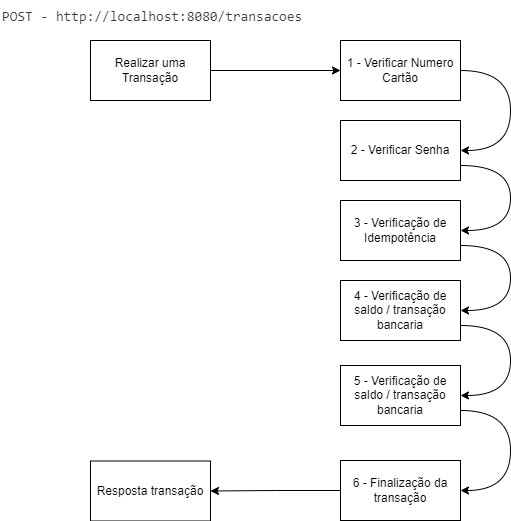

The diagram above was exported from draw.io. Its source (the exported page's mxGraphModel, read from the mxfile embedded in the PNG):
<mxGraphModel dx="1434" dy="738" grid="1" gridSize="10" guides="1" tooltips="1" connect="1" arrows="1" fold="1" page="1" pageScale="1" pageWidth="1654" pageHeight="1169" math="0" shadow="0">
  <root>
    <mxCell id="0" />
    <mxCell id="1" parent="0" />
    <mxCell id="G0WqHdUUeL-jnkl7j_Gf-15" style="edgeStyle=orthogonalEdgeStyle;rounded=0;orthogonalLoop=1;jettySize=auto;html=1;exitX=1;exitY=0.5;exitDx=0;exitDy=0;entryX=0;entryY=0.5;entryDx=0;entryDy=0;" edge="1" parent="1" source="G0WqHdUUeL-jnkl7j_Gf-8" target="G0WqHdUUeL-jnkl7j_Gf-10">
      <mxGeometry relative="1" as="geometry" />
    </mxCell>
    <mxCell id="G0WqHdUUeL-jnkl7j_Gf-8" value="Realizar uma Transação" style="rounded=0;whiteSpace=wrap;html=1;" vertex="1" parent="1">
      <mxGeometry x="170" y="200" width="120" height="60" as="geometry" />
    </mxCell>
    <mxCell id="G0WqHdUUeL-jnkl7j_Gf-9" value="&lt;div style=&quot;color: #3b3b3b;background-color: #ffffff;font-family: Consolas, 'Courier New', monospace;font-weight: normal;font-size: 14px;line-height: 19px;white-space: pre;&quot;&gt;&lt;div&gt;&lt;span style=&quot;color: #3b3b3b;&quot;&gt;POST - http://localhost:8080/transacoes&lt;/span&gt;&lt;/div&gt;&lt;/div&gt;" style="text;whiteSpace=wrap;html=1;" vertex="1" parent="1">
      <mxGeometry x="80" y="160" width="280" height="40" as="geometry" />
    </mxCell>
    <mxCell id="G0WqHdUUeL-jnkl7j_Gf-16" style="edgeStyle=orthogonalEdgeStyle;rounded=0;orthogonalLoop=1;jettySize=auto;html=1;exitX=1;exitY=0.5;exitDx=0;exitDy=0;entryX=1;entryY=0.5;entryDx=0;entryDy=0;curved=1;" edge="1" parent="1" source="G0WqHdUUeL-jnkl7j_Gf-10" target="G0WqHdUUeL-jnkl7j_Gf-11">
      <mxGeometry relative="1" as="geometry">
        <Array as="points">
          <mxPoint x="590" y="230" />
          <mxPoint x="590" y="310" />
        </Array>
      </mxGeometry>
    </mxCell>
    <mxCell id="G0WqHdUUeL-jnkl7j_Gf-10" value="1 - Verificar Numero Cartão" style="rounded=0;whiteSpace=wrap;html=1;" vertex="1" parent="1">
      <mxGeometry x="420" y="200" width="120" height="60" as="geometry" />
    </mxCell>
    <mxCell id="G0WqHdUUeL-jnkl7j_Gf-17" style="edgeStyle=orthogonalEdgeStyle;rounded=0;orthogonalLoop=1;jettySize=auto;html=1;exitX=1;exitY=0.75;exitDx=0;exitDy=0;entryX=1;entryY=0.5;entryDx=0;entryDy=0;curved=1;" edge="1" parent="1" source="G0WqHdUUeL-jnkl7j_Gf-11" target="G0WqHdUUeL-jnkl7j_Gf-12">
      <mxGeometry relative="1" as="geometry">
        <Array as="points">
          <mxPoint x="590" y="325" />
          <mxPoint x="590" y="390" />
        </Array>
      </mxGeometry>
    </mxCell>
    <mxCell id="G0WqHdUUeL-jnkl7j_Gf-11" value="2 - Verificar Senha" style="rounded=0;whiteSpace=wrap;html=1;" vertex="1" parent="1">
      <mxGeometry x="420" y="280" width="120" height="60" as="geometry" />
    </mxCell>
    <mxCell id="G0WqHdUUeL-jnkl7j_Gf-18" style="edgeStyle=orthogonalEdgeStyle;rounded=0;orthogonalLoop=1;jettySize=auto;html=1;exitX=1;exitY=0.75;exitDx=0;exitDy=0;entryX=1;entryY=0.5;entryDx=0;entryDy=0;curved=1;" edge="1" parent="1" source="G0WqHdUUeL-jnkl7j_Gf-12" target="G0WqHdUUeL-jnkl7j_Gf-13">
      <mxGeometry relative="1" as="geometry">
        <Array as="points">
          <mxPoint x="590" y="405" />
          <mxPoint x="590" y="470" />
        </Array>
      </mxGeometry>
    </mxCell>
    <mxCell id="G0WqHdUUeL-jnkl7j_Gf-12" value="3 - Verificação de Idempotência" style="rounded=0;whiteSpace=wrap;html=1;" vertex="1" parent="1">
      <mxGeometry x="420" y="360" width="120" height="60" as="geometry" />
    </mxCell>
    <mxCell id="G0WqHdUUeL-jnkl7j_Gf-38" style="edgeStyle=orthogonalEdgeStyle;rounded=0;orthogonalLoop=1;jettySize=auto;html=1;exitX=1;exitY=0.75;exitDx=0;exitDy=0;entryX=1;entryY=0.5;entryDx=0;entryDy=0;curved=1;" edge="1" parent="1" source="G0WqHdUUeL-jnkl7j_Gf-13" target="G0WqHdUUeL-jnkl7j_Gf-37">
      <mxGeometry relative="1" as="geometry">
        <Array as="points">
          <mxPoint x="590" y="485" />
          <mxPoint x="590" y="555" />
        </Array>
      </mxGeometry>
    </mxCell>
    <mxCell id="G0WqHdUUeL-jnkl7j_Gf-13" value="4 - Verificação de saldo / transação bancaria" style="rounded=0;whiteSpace=wrap;html=1;" vertex="1" parent="1">
      <mxGeometry x="420" y="440" width="120" height="60" as="geometry" />
    </mxCell>
    <mxCell id="G0WqHdUUeL-jnkl7j_Gf-21" style="edgeStyle=orthogonalEdgeStyle;rounded=0;orthogonalLoop=1;jettySize=auto;html=1;exitX=0;exitY=0.5;exitDx=0;exitDy=0;" edge="1" parent="1" source="G0WqHdUUeL-jnkl7j_Gf-14" target="G0WqHdUUeL-jnkl7j_Gf-20">
      <mxGeometry relative="1" as="geometry" />
    </mxCell>
    <mxCell id="G0WqHdUUeL-jnkl7j_Gf-14" value="6 - Finalização da transação" style="rounded=0;whiteSpace=wrap;html=1;" vertex="1" parent="1">
      <mxGeometry x="420" y="620" width="120" height="60" as="geometry" />
    </mxCell>
    <mxCell id="G0WqHdUUeL-jnkl7j_Gf-20" value="Resposta transação" style="rounded=0;whiteSpace=wrap;html=1;" vertex="1" parent="1">
      <mxGeometry x="170" y="620.5" width="120" height="60" as="geometry" />
    </mxCell>
    <mxCell id="G0WqHdUUeL-jnkl7j_Gf-39" style="edgeStyle=orthogonalEdgeStyle;rounded=0;orthogonalLoop=1;jettySize=auto;html=1;exitX=1;exitY=0.75;exitDx=0;exitDy=0;entryX=1;entryY=0.5;entryDx=0;entryDy=0;curved=1;" edge="1" parent="1" source="G0WqHdUUeL-jnkl7j_Gf-37" target="G0WqHdUUeL-jnkl7j_Gf-14">
      <mxGeometry relative="1" as="geometry">
        <Array as="points">
          <mxPoint x="590" y="570" />
          <mxPoint x="590" y="650" />
        </Array>
      </mxGeometry>
    </mxCell>
    <mxCell id="G0WqHdUUeL-jnkl7j_Gf-37" value="5 - Verificação de saldo / transação bancaria" style="rounded=0;whiteSpace=wrap;html=1;" vertex="1" parent="1">
      <mxGeometry x="420" y="525" width="120" height="60" as="geometry" />
    </mxCell>
  </root>
</mxGraphModel>